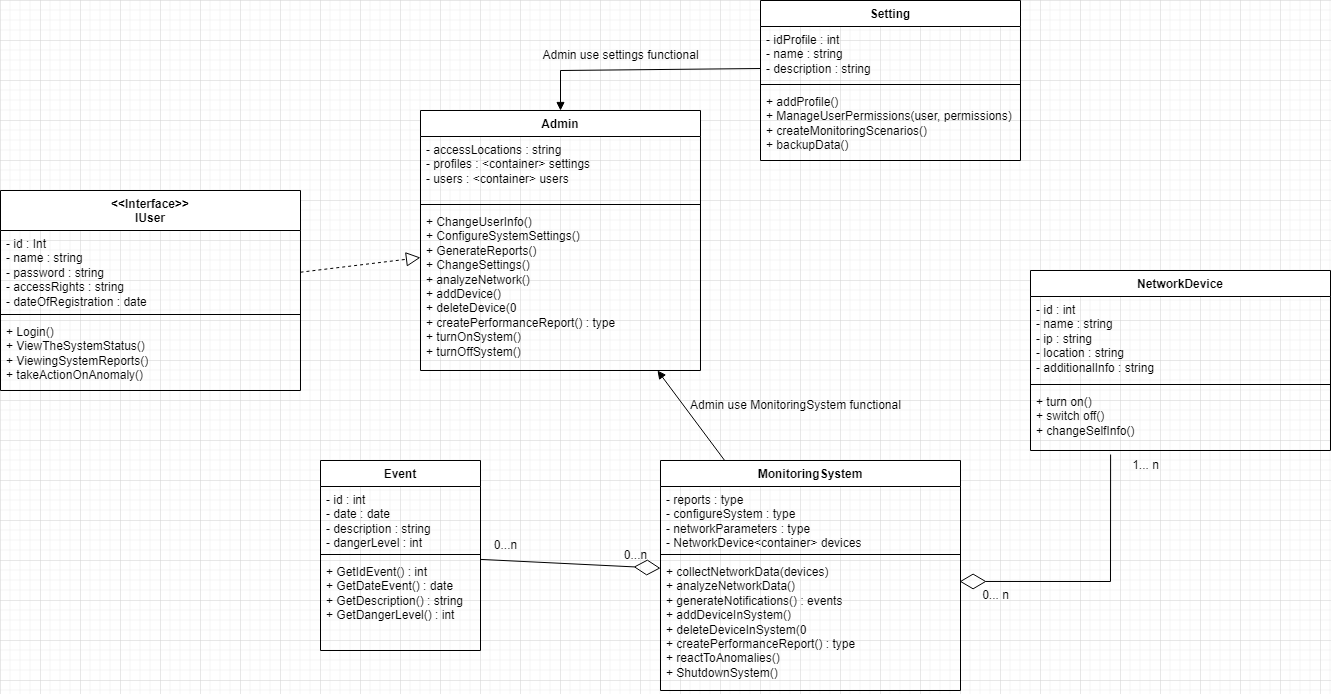

The diagram above was exported from draw.io. Its source (the exported page's mxGraphModel, read from the mxfile embedded in the PNG):
<mxGraphModel dx="1434" dy="1960" grid="1" gridSize="10" guides="1" tooltips="1" connect="1" arrows="1" fold="1" page="1" pageScale="1" pageWidth="827" pageHeight="1169" math="0" shadow="0">
  <root>
    <mxCell id="0" />
    <mxCell id="1" parent="0" />
    <mxCell id="o7RScBj6HxgRNeMuT6lb-9" value="&amp;lt;&amp;lt;Interface&amp;gt;&amp;gt;&lt;br&gt;IUser" style="swimlane;fontStyle=1;align=center;verticalAlign=top;childLayout=stackLayout;horizontal=1;startSize=40;horizontalStack=0;resizeParent=1;resizeParentMax=0;resizeLast=0;collapsible=1;marginBottom=0;whiteSpace=wrap;html=1;" parent="1" vertex="1">
      <mxGeometry x="240" y="70" width="300" height="200" as="geometry" />
    </mxCell>
    <mxCell id="o7RScBj6HxgRNeMuT6lb-10" value="- id : Int&lt;br&gt;- name : string&lt;br&gt;- password : string&lt;br&gt;- accessRights : string&lt;br&gt;- dateOfRegistration : date" style="text;strokeColor=none;fillColor=none;align=left;verticalAlign=top;spacingLeft=4;spacingRight=4;overflow=hidden;rotatable=0;points=[[0,0.5],[1,0.5]];portConstraint=eastwest;whiteSpace=wrap;html=1;" parent="o7RScBj6HxgRNeMuT6lb-9" vertex="1">
      <mxGeometry y="40" width="300" height="80" as="geometry" />
    </mxCell>
    <mxCell id="o7RScBj6HxgRNeMuT6lb-11" value="" style="line;strokeWidth=1;fillColor=none;align=left;verticalAlign=middle;spacingTop=-1;spacingLeft=3;spacingRight=3;rotatable=0;labelPosition=right;points=[];portConstraint=eastwest;strokeColor=inherit;" parent="o7RScBj6HxgRNeMuT6lb-9" vertex="1">
      <mxGeometry y="120" width="300" height="8" as="geometry" />
    </mxCell>
    <mxCell id="o7RScBj6HxgRNeMuT6lb-12" value="+ Login()&lt;br&gt;+ ViewTheSystemStatus()&lt;br&gt;+ ViewingSystemReports()&lt;br&gt;+ takeActionOnAnomaly()" style="text;strokeColor=none;fillColor=none;align=left;verticalAlign=top;spacingLeft=4;spacingRight=4;overflow=hidden;rotatable=0;points=[[0,0.5],[1,0.5]];portConstraint=eastwest;whiteSpace=wrap;html=1;" parent="o7RScBj6HxgRNeMuT6lb-9" vertex="1">
      <mxGeometry y="128" width="300" height="72" as="geometry" />
    </mxCell>
    <mxCell id="O8yFBahTHDvEBh097Fhv-1" value="Admin" style="swimlane;fontStyle=1;align=center;verticalAlign=top;childLayout=stackLayout;horizontal=1;startSize=26;horizontalStack=0;resizeParent=1;resizeParentMax=0;resizeLast=0;collapsible=1;marginBottom=0;whiteSpace=wrap;html=1;" parent="1" vertex="1">
      <mxGeometry x="660" y="-10" width="280" height="260" as="geometry" />
    </mxCell>
    <mxCell id="O8yFBahTHDvEBh097Fhv-2" value="- accessLocations : string&lt;br&gt;- profiles : &amp;lt;container&amp;gt; settings&lt;br&gt;- users : &amp;lt;container&amp;gt; users" style="text;strokeColor=none;fillColor=none;align=left;verticalAlign=top;spacingLeft=4;spacingRight=4;overflow=hidden;rotatable=0;points=[[0,0.5],[1,0.5]];portConstraint=eastwest;whiteSpace=wrap;html=1;" parent="O8yFBahTHDvEBh097Fhv-1" vertex="1">
      <mxGeometry y="26" width="280" height="64" as="geometry" />
    </mxCell>
    <mxCell id="O8yFBahTHDvEBh097Fhv-3" value="" style="line;strokeWidth=1;fillColor=none;align=left;verticalAlign=middle;spacingTop=-1;spacingLeft=3;spacingRight=3;rotatable=0;labelPosition=right;points=[];portConstraint=eastwest;strokeColor=inherit;" parent="O8yFBahTHDvEBh097Fhv-1" vertex="1">
      <mxGeometry y="90" width="280" height="8" as="geometry" />
    </mxCell>
    <mxCell id="O8yFBahTHDvEBh097Fhv-4" value="+ ChangeUserInfo()&lt;br style=&quot;border-color: var(--border-color);&quot;&gt;+ ConfigureSystemSettings()&lt;br style=&quot;border-color: var(--border-color);&quot;&gt;+ GenerateReports()&lt;br&gt;+ ChangeSettings()&lt;br&gt;+ analyzeNetwork()&lt;br style=&quot;border-color: var(--border-color);&quot;&gt;+ addDevice()&lt;br style=&quot;border-color: var(--border-color);&quot;&gt;+ deleteDevice(0&lt;br style=&quot;border-color: var(--border-color);&quot;&gt;+ createPerformanceReport() : type&lt;br style=&quot;border-color: var(--border-color);&quot;&gt;+ turnOnSystem()&lt;br&gt;+ turnOffSystem()" style="text;strokeColor=none;fillColor=none;align=left;verticalAlign=top;spacingLeft=4;spacingRight=4;overflow=hidden;rotatable=0;points=[[0,0.5],[1,0.5]];portConstraint=eastwest;whiteSpace=wrap;html=1;" parent="O8yFBahTHDvEBh097Fhv-1" vertex="1">
      <mxGeometry y="98" width="280" height="162" as="geometry" />
    </mxCell>
    <mxCell id="O8yFBahTHDvEBh097Fhv-6" value="MonitoringSystem" style="swimlane;fontStyle=1;align=center;verticalAlign=top;childLayout=stackLayout;horizontal=1;startSize=26;horizontalStack=0;resizeParent=1;resizeParentMax=0;resizeLast=0;collapsible=1;marginBottom=0;whiteSpace=wrap;html=1;" parent="1" vertex="1">
      <mxGeometry x="900" y="340" width="300" height="230" as="geometry" />
    </mxCell>
    <mxCell id="O8yFBahTHDvEBh097Fhv-7" value="- reports : type&lt;br&gt;- configureSystem : type&lt;br&gt;- networkParameters : type&lt;br&gt;- NetworkDevice&amp;lt;container&amp;gt; devices" style="text;strokeColor=none;fillColor=none;align=left;verticalAlign=top;spacingLeft=4;spacingRight=4;overflow=hidden;rotatable=0;points=[[0,0.5],[1,0.5]];portConstraint=eastwest;whiteSpace=wrap;html=1;" parent="O8yFBahTHDvEBh097Fhv-6" vertex="1">
      <mxGeometry y="26" width="300" height="64" as="geometry" />
    </mxCell>
    <mxCell id="O8yFBahTHDvEBh097Fhv-8" value="" style="line;strokeWidth=1;fillColor=none;align=left;verticalAlign=middle;spacingTop=-1;spacingLeft=3;spacingRight=3;rotatable=0;labelPosition=right;points=[];portConstraint=eastwest;strokeColor=inherit;" parent="O8yFBahTHDvEBh097Fhv-6" vertex="1">
      <mxGeometry y="90" width="300" height="8" as="geometry" />
    </mxCell>
    <mxCell id="O8yFBahTHDvEBh097Fhv-9" value="+ collectNetworkData(devices)&lt;br&gt;+ analyzeNetworkData()&lt;br&gt;+ generateNotifications() : events&lt;br&gt;+ addDeviceInSystem()&lt;br&gt;+ deleteDeviceInSystem(0&lt;br&gt;+ createPerformanceReport() : type&lt;br&gt;+ reactToAnomalies()&lt;br&gt;+ ShutdownSystem()" style="text;strokeColor=none;fillColor=none;align=left;verticalAlign=top;spacingLeft=4;spacingRight=4;overflow=hidden;rotatable=0;points=[[0,0.5],[1,0.5]];portConstraint=eastwest;whiteSpace=wrap;html=1;" parent="O8yFBahTHDvEBh097Fhv-6" vertex="1">
      <mxGeometry y="98" width="300" height="132" as="geometry" />
    </mxCell>
    <mxCell id="O8yFBahTHDvEBh097Fhv-10" value="NetworkDevice" style="swimlane;fontStyle=1;align=center;verticalAlign=top;childLayout=stackLayout;horizontal=1;startSize=26;horizontalStack=0;resizeParent=1;resizeParentMax=0;resizeLast=0;collapsible=1;marginBottom=0;whiteSpace=wrap;html=1;" parent="1" vertex="1">
      <mxGeometry x="1270" y="150" width="300" height="180" as="geometry" />
    </mxCell>
    <mxCell id="O8yFBahTHDvEBh097Fhv-11" value="- id : int&lt;br&gt;- name : string&lt;br&gt;- ip : string&lt;br&gt;- location : string&lt;br&gt;- additionalInfo : string" style="text;strokeColor=none;fillColor=none;align=left;verticalAlign=top;spacingLeft=4;spacingRight=4;overflow=hidden;rotatable=0;points=[[0,0.5],[1,0.5]];portConstraint=eastwest;whiteSpace=wrap;html=1;" parent="O8yFBahTHDvEBh097Fhv-10" vertex="1">
      <mxGeometry y="26" width="300" height="84" as="geometry" />
    </mxCell>
    <mxCell id="O8yFBahTHDvEBh097Fhv-12" value="" style="line;strokeWidth=1;fillColor=none;align=left;verticalAlign=middle;spacingTop=-1;spacingLeft=3;spacingRight=3;rotatable=0;labelPosition=right;points=[];portConstraint=eastwest;strokeColor=inherit;" parent="O8yFBahTHDvEBh097Fhv-10" vertex="1">
      <mxGeometry y="110" width="300" height="8" as="geometry" />
    </mxCell>
    <mxCell id="O8yFBahTHDvEBh097Fhv-13" value="+ turn on()&lt;br&gt;+ switch off()&lt;br&gt;+ changeSelfInfo()&amp;nbsp;&amp;nbsp;" style="text;strokeColor=none;fillColor=none;align=left;verticalAlign=top;spacingLeft=4;spacingRight=4;overflow=hidden;rotatable=0;points=[[0,0.5],[1,0.5]];portConstraint=eastwest;whiteSpace=wrap;html=1;" parent="O8yFBahTHDvEBh097Fhv-10" vertex="1">
      <mxGeometry y="118" width="300" height="62" as="geometry" />
    </mxCell>
    <mxCell id="O8yFBahTHDvEBh097Fhv-17" value="1... n" style="text;html=1;align=center;verticalAlign=middle;resizable=0;points=[];autosize=1;strokeColor=none;fillColor=none;" parent="1" vertex="1">
      <mxGeometry x="1360" y="330" width="50" height="30" as="geometry" />
    </mxCell>
    <mxCell id="O8yFBahTHDvEBh097Fhv-18" value="0... n" style="text;html=1;align=center;verticalAlign=middle;resizable=0;points=[];autosize=1;strokeColor=none;fillColor=none;" parent="1" vertex="1">
      <mxGeometry x="1210" y="460" width="50" height="30" as="geometry" />
    </mxCell>
    <mxCell id="O8yFBahTHDvEBh097Fhv-23" value="Event" style="swimlane;fontStyle=1;align=center;verticalAlign=top;childLayout=stackLayout;horizontal=1;startSize=26;horizontalStack=0;resizeParent=1;resizeParentMax=0;resizeLast=0;collapsible=1;marginBottom=0;whiteSpace=wrap;html=1;" parent="1" vertex="1">
      <mxGeometry x="560" y="340" width="160" height="190" as="geometry" />
    </mxCell>
    <mxCell id="O8yFBahTHDvEBh097Fhv-24" value="- id : int&lt;br&gt;- date : date&lt;br&gt;- description : string&lt;br&gt;- dangerLevel : int" style="text;strokeColor=none;fillColor=none;align=left;verticalAlign=top;spacingLeft=4;spacingRight=4;overflow=hidden;rotatable=0;points=[[0,0.5],[1,0.5]];portConstraint=eastwest;whiteSpace=wrap;html=1;" parent="O8yFBahTHDvEBh097Fhv-23" vertex="1">
      <mxGeometry y="26" width="160" height="64" as="geometry" />
    </mxCell>
    <mxCell id="O8yFBahTHDvEBh097Fhv-25" value="" style="line;strokeWidth=1;fillColor=none;align=left;verticalAlign=middle;spacingTop=-1;spacingLeft=3;spacingRight=3;rotatable=0;labelPosition=right;points=[];portConstraint=eastwest;strokeColor=inherit;" parent="O8yFBahTHDvEBh097Fhv-23" vertex="1">
      <mxGeometry y="90" width="160" height="8" as="geometry" />
    </mxCell>
    <mxCell id="O8yFBahTHDvEBh097Fhv-26" value="+ GetIdEvent() : int&lt;br&gt;+ GetDateEvent() : date&lt;br&gt;+ GetDescription() : string&lt;br&gt;+ GetDangerLevel() : int" style="text;strokeColor=none;fillColor=none;align=left;verticalAlign=top;spacingLeft=4;spacingRight=4;overflow=hidden;rotatable=0;points=[[0,0.5],[1,0.5]];portConstraint=eastwest;whiteSpace=wrap;html=1;" parent="O8yFBahTHDvEBh097Fhv-23" vertex="1">
      <mxGeometry y="98" width="160" height="92" as="geometry" />
    </mxCell>
    <mxCell id="O8yFBahTHDvEBh097Fhv-29" value="0...n" style="text;html=1;align=center;verticalAlign=middle;resizable=0;points=[];autosize=1;strokeColor=none;fillColor=none;" parent="1" vertex="1">
      <mxGeometry x="720" y="410" width="50" height="30" as="geometry" />
    </mxCell>
    <mxCell id="O8yFBahTHDvEBh097Fhv-30" value="0...n" style="text;html=1;align=center;verticalAlign=middle;resizable=0;points=[];autosize=1;strokeColor=none;fillColor=none;" parent="1" vertex="1">
      <mxGeometry x="850" y="420" width="50" height="30" as="geometry" />
    </mxCell>
    <mxCell id="glyNckDXeUmWGDl8XPEA-1" value="Setting" style="swimlane;fontStyle=1;align=center;verticalAlign=top;childLayout=stackLayout;horizontal=1;startSize=26;horizontalStack=0;resizeParent=1;resizeParentMax=0;resizeLast=0;collapsible=1;marginBottom=0;whiteSpace=wrap;html=1;" parent="1" vertex="1">
      <mxGeometry x="1000" y="-120" width="260" height="160" as="geometry" />
    </mxCell>
    <mxCell id="glyNckDXeUmWGDl8XPEA-2" value="- idProfile : int&lt;br&gt;- name : string&lt;br&gt;- description : string" style="text;strokeColor=none;fillColor=none;align=left;verticalAlign=top;spacingLeft=4;spacingRight=4;overflow=hidden;rotatable=0;points=[[0,0.5],[1,0.5]];portConstraint=eastwest;whiteSpace=wrap;html=1;" parent="glyNckDXeUmWGDl8XPEA-1" vertex="1">
      <mxGeometry y="26" width="260" height="54" as="geometry" />
    </mxCell>
    <mxCell id="glyNckDXeUmWGDl8XPEA-3" value="" style="line;strokeWidth=1;fillColor=none;align=left;verticalAlign=middle;spacingTop=-1;spacingLeft=3;spacingRight=3;rotatable=0;labelPosition=right;points=[];portConstraint=eastwest;strokeColor=inherit;" parent="glyNckDXeUmWGDl8XPEA-1" vertex="1">
      <mxGeometry y="80" width="260" height="8" as="geometry" />
    </mxCell>
    <mxCell id="glyNckDXeUmWGDl8XPEA-4" value="+ addProfile()&lt;br&gt;+ ManageUserPermissions(user, permissions)&lt;br&gt;+ createMonitoringScenarios()&lt;br&gt;+ backupData()" style="text;strokeColor=none;fillColor=none;align=left;verticalAlign=top;spacingLeft=4;spacingRight=4;overflow=hidden;rotatable=0;points=[[0,0.5],[1,0.5]];portConstraint=eastwest;whiteSpace=wrap;html=1;" parent="glyNckDXeUmWGDl8XPEA-1" vertex="1">
      <mxGeometry y="88" width="260" height="72" as="geometry" />
    </mxCell>
    <mxCell id="ENj0QQt1o9ciOWOWXuFE-1" value="" style="endArrow=block;dashed=1;endFill=0;endSize=12;html=1;rounded=0;" edge="1" parent="1" source="o7RScBj6HxgRNeMuT6lb-9" target="O8yFBahTHDvEBh097Fhv-1">
      <mxGeometry width="160" relative="1" as="geometry">
        <mxPoint x="576" y="390" as="sourcePoint" />
        <mxPoint x="360" y="427" as="targetPoint" />
        <Array as="points" />
      </mxGeometry>
    </mxCell>
    <mxCell id="ENj0QQt1o9ciOWOWXuFE-2" value="" style="html=1;verticalAlign=bottom;endArrow=block;curved=0;rounded=0;entryX=0.5;entryY=0;entryDx=0;entryDy=0;exitX=0;exitY=0.778;exitDx=0;exitDy=0;exitPerimeter=0;" edge="1" parent="1" source="glyNckDXeUmWGDl8XPEA-2" target="O8yFBahTHDvEBh097Fhv-1">
      <mxGeometry width="80" relative="1" as="geometry">
        <mxPoint x="840" y="-100" as="sourcePoint" />
        <mxPoint x="930" y="-100" as="targetPoint" />
        <Array as="points">
          <mxPoint x="800" y="-50" />
        </Array>
      </mxGeometry>
    </mxCell>
    <mxCell id="ENj0QQt1o9ciOWOWXuFE-3" value="Admin use settings functional" style="text;html=1;align=center;verticalAlign=middle;resizable=0;points=[];autosize=1;strokeColor=none;fillColor=none;" vertex="1" parent="1">
      <mxGeometry x="770" y="-80" width="180" height="30" as="geometry" />
    </mxCell>
    <mxCell id="ENj0QQt1o9ciOWOWXuFE-4" value="" style="html=1;verticalAlign=bottom;endArrow=block;curved=0;rounded=0;" edge="1" parent="1" source="O8yFBahTHDvEBh097Fhv-6" target="O8yFBahTHDvEBh097Fhv-1">
      <mxGeometry width="80" relative="1" as="geometry">
        <mxPoint x="730" y="449" as="sourcePoint" />
        <mxPoint x="910" y="458" as="targetPoint" />
        <Array as="points" />
      </mxGeometry>
    </mxCell>
    <mxCell id="ENj0QQt1o9ciOWOWXuFE-5" value="Admin use MonitoringSystem functional" style="text;html=1;align=center;verticalAlign=middle;resizable=0;points=[];autosize=1;strokeColor=none;fillColor=none;" vertex="1" parent="1">
      <mxGeometry x="920" y="270" width="230" height="30" as="geometry" />
    </mxCell>
    <mxCell id="ENj0QQt1o9ciOWOWXuFE-6" value="" style="endArrow=diamondThin;endFill=0;endSize=24;html=1;rounded=0;exitX=0.267;exitY=1.065;exitDx=0;exitDy=0;exitPerimeter=0;entryX=0.997;entryY=0.174;entryDx=0;entryDy=0;entryPerimeter=0;" edge="1" parent="1" source="O8yFBahTHDvEBh097Fhv-13" target="O8yFBahTHDvEBh097Fhv-9">
      <mxGeometry width="160" relative="1" as="geometry">
        <mxPoint x="1450" y="550" as="sourcePoint" />
        <mxPoint x="1610" y="550" as="targetPoint" />
        <Array as="points">
          <mxPoint x="1350" y="461" />
        </Array>
      </mxGeometry>
    </mxCell>
    <mxCell id="ENj0QQt1o9ciOWOWXuFE-7" value="" style="endArrow=diamondThin;endFill=0;endSize=24;html=1;rounded=0;" edge="1" parent="1" source="O8yFBahTHDvEBh097Fhv-23" target="O8yFBahTHDvEBh097Fhv-6">
      <mxGeometry width="160" relative="1" as="geometry">
        <mxPoint x="827" y="521" as="sourcePoint" />
        <mxPoint x="676" y="648" as="targetPoint" />
        <Array as="points" />
      </mxGeometry>
    </mxCell>
  </root>
</mxGraphModel>